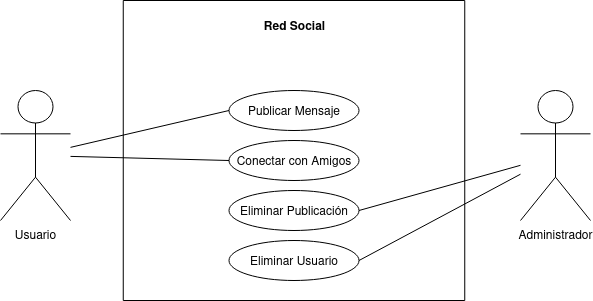

The diagram above was exported from draw.io. Its source (the exported page's mxGraphModel, read from the mxfile embedded in the PNG):
<mxGraphModel dx="1434" dy="655" grid="1" gridSize="10" guides="1" tooltips="1" connect="1" arrows="1" fold="1" page="1" pageScale="1" pageWidth="827" pageHeight="1169" math="0" shadow="0">
  <root>
    <mxCell id="0" />
    <mxCell id="1" parent="0" />
    <mxCell id="9LS9V5nJIBvV5_csPEtY-1" value="Administrador" style="shape=umlActor;verticalLabelPosition=bottom;verticalAlign=top;html=1;outlineConnect=0;" parent="1" vertex="1">
      <mxGeometry x="640" y="250" width="70" height="130" as="geometry" />
    </mxCell>
    <mxCell id="9LS9V5nJIBvV5_csPEtY-2" value="Usuario" style="shape=umlActor;verticalLabelPosition=bottom;verticalAlign=top;html=1;outlineConnect=0;" parent="1" vertex="1">
      <mxGeometry x="120" y="250" width="70" height="130" as="geometry" />
    </mxCell>
    <mxCell id="9LS9V5nJIBvV5_csPEtY-3" value="" style="swimlane;startSize=0;" parent="1" vertex="1">
      <mxGeometry x="242.75" y="160" width="341.5" height="300" as="geometry" />
    </mxCell>
    <mxCell id="9LS9V5nJIBvV5_csPEtY-14" value="Publicar Mensaje" style="ellipse;whiteSpace=wrap;html=1;" parent="9LS9V5nJIBvV5_csPEtY-3" vertex="1">
      <mxGeometry x="105.75" y="90" width="130" height="40" as="geometry" />
    </mxCell>
    <mxCell id="9LS9V5nJIBvV5_csPEtY-13" value="Conectar con Amigos" style="ellipse;whiteSpace=wrap;html=1;" parent="9LS9V5nJIBvV5_csPEtY-3" vertex="1">
      <mxGeometry x="105.75" y="140" width="130" height="40" as="geometry" />
    </mxCell>
    <mxCell id="9LS9V5nJIBvV5_csPEtY-12" value="Eliminar Publicación" style="ellipse;whiteSpace=wrap;html=1;" parent="9LS9V5nJIBvV5_csPEtY-3" vertex="1">
      <mxGeometry x="105.75" y="190" width="130" height="40" as="geometry" />
    </mxCell>
    <mxCell id="9LS9V5nJIBvV5_csPEtY-8" value="Eliminar Usuario" style="ellipse;whiteSpace=wrap;html=1;" parent="9LS9V5nJIBvV5_csPEtY-3" vertex="1">
      <mxGeometry x="105.75" y="240" width="130" height="40" as="geometry" />
    </mxCell>
    <mxCell id="9LS9V5nJIBvV5_csPEtY-17" value="&lt;b&gt;Red Social&lt;/b&gt;" style="text;html=1;align=center;verticalAlign=middle;resizable=0;points=[];autosize=1;strokeColor=none;fillColor=none;" parent="9LS9V5nJIBvV5_csPEtY-3" vertex="1">
      <mxGeometry x="131.25" y="10" width="80" height="30" as="geometry" />
    </mxCell>
    <mxCell id="9LS9V5nJIBvV5_csPEtY-18" value="" style="endArrow=none;html=1;rounded=0;exitX=1;exitY=0.5;exitDx=0;exitDy=0;" parent="1" source="9LS9V5nJIBvV5_csPEtY-12" target="9LS9V5nJIBvV5_csPEtY-1" edge="1">
      <mxGeometry width="50" height="50" relative="1" as="geometry">
        <mxPoint x="500" y="370" as="sourcePoint" />
        <mxPoint x="440" y="350" as="targetPoint" />
      </mxGeometry>
    </mxCell>
    <mxCell id="9LS9V5nJIBvV5_csPEtY-19" value="" style="endArrow=none;html=1;rounded=0;exitX=1;exitY=0.5;exitDx=0;exitDy=0;" parent="1" source="9LS9V5nJIBvV5_csPEtY-8" target="9LS9V5nJIBvV5_csPEtY-1" edge="1">
      <mxGeometry width="50" height="50" relative="1" as="geometry">
        <mxPoint x="390" y="400" as="sourcePoint" />
        <mxPoint x="440" y="350" as="targetPoint" />
      </mxGeometry>
    </mxCell>
    <mxCell id="9LS9V5nJIBvV5_csPEtY-20" value="" style="endArrow=none;html=1;rounded=0;entryX=0;entryY=0.5;entryDx=0;entryDy=0;" parent="1" source="9LS9V5nJIBvV5_csPEtY-2" target="9LS9V5nJIBvV5_csPEtY-13" edge="1">
      <mxGeometry width="50" height="50" relative="1" as="geometry">
        <mxPoint x="390" y="400" as="sourcePoint" />
        <mxPoint x="440" y="350" as="targetPoint" />
      </mxGeometry>
    </mxCell>
    <mxCell id="9LS9V5nJIBvV5_csPEtY-21" value="" style="endArrow=none;html=1;rounded=0;exitX=0;exitY=0.5;exitDx=0;exitDy=0;" parent="1" source="9LS9V5nJIBvV5_csPEtY-14" target="9LS9V5nJIBvV5_csPEtY-2" edge="1">
      <mxGeometry width="50" height="50" relative="1" as="geometry">
        <mxPoint x="390" y="400" as="sourcePoint" />
        <mxPoint x="440" y="350" as="targetPoint" />
      </mxGeometry>
    </mxCell>
  </root>
</mxGraphModel>